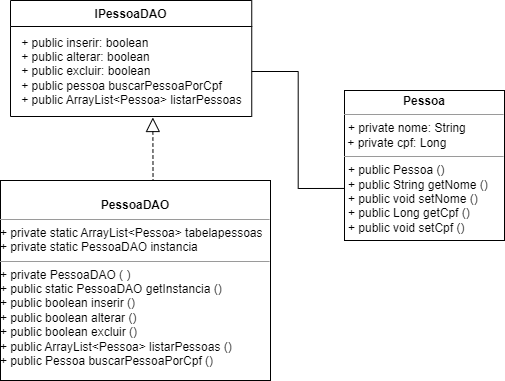

The diagram above was exported from draw.io. Its source (the exported page's mxGraphModel, read from the mxfile embedded in the PNG):
<mxGraphModel dx="1102" dy="1755" grid="1" gridSize="10" guides="1" tooltips="1" connect="1" arrows="1" fold="1" page="1" pageScale="1" pageWidth="827" pageHeight="1169" math="0" shadow="0">
  <root>
    <mxCell id="0" />
    <mxCell id="1" parent="0" />
    <mxCell id="g4ss42aktv5hMsWEdjfu-3" value="IPessoaDAO" style="swimlane;fontStyle=1;childLayout=stackLayout;horizontal=1;startSize=26;fillColor=none;horizontalStack=0;resizeParent=1;resizeParentMax=0;resizeLast=0;collapsible=1;marginBottom=0;" vertex="1" parent="1">
      <mxGeometry x="80" y="-1140" width="241.25" height="116" as="geometry" />
    </mxCell>
    <mxCell id="g4ss42aktv5hMsWEdjfu-4" value="&lt;div style=&quot;text-align: justify;&quot;&gt;+ public inserir: boolean&lt;/div&gt;&lt;div style=&quot;text-align: justify;&quot;&gt;+ public alterar: boolean&lt;/div&gt;&lt;div style=&quot;text-align: justify;&quot;&gt;+ public excluir: boolean&lt;/div&gt;&lt;div style=&quot;text-align: justify;&quot;&gt;+ public pessoa buscarPessoaPorCpf&lt;/div&gt;&lt;div style=&quot;text-align: justify;&quot;&gt;+ public ArrayList&amp;lt;Pessoa&amp;gt; listarPessoas&lt;/div&gt;" style="text;html=1;align=center;verticalAlign=middle;resizable=0;points=[];autosize=1;strokeColor=none;fillColor=none;" vertex="1" parent="g4ss42aktv5hMsWEdjfu-3">
      <mxGeometry y="26" width="241.25" height="90" as="geometry" />
    </mxCell>
    <mxCell id="g4ss42aktv5hMsWEdjfu-7" value="" style="endArrow=block;dashed=1;endFill=0;endSize=12;html=1;rounded=0;exitX=0.565;exitY=0.01;exitDx=0;exitDy=0;exitPerimeter=0;entryX=0.59;entryY=1.011;entryDx=0;entryDy=0;entryPerimeter=0;" edge="1" parent="1" source="g4ss42aktv5hMsWEdjfu-8" target="g4ss42aktv5hMsWEdjfu-4">
      <mxGeometry width="160" relative="1" as="geometry">
        <mxPoint x="176.8800000000001" y="-970" as="sourcePoint" />
        <mxPoint x="190" y="-1000" as="targetPoint" />
      </mxGeometry>
    </mxCell>
    <mxCell id="g4ss42aktv5hMsWEdjfu-8" value="&lt;p style=&quot;margin:0px;margin-top:4px;text-align:center;&quot;&gt;&lt;br&gt;&lt;span style=&quot;font-weight: 700;&quot;&gt;PessoaDAO&lt;/span&gt;&lt;br&gt;&lt;/p&gt;&lt;hr size=&quot;1&quot;&gt;&lt;div style=&quot;text-align: justify;&quot;&gt;+ private static ArrayList&amp;lt;Pessoa&amp;gt; tabelapessoas&lt;/div&gt;&lt;div style=&quot;text-align: justify;&quot;&gt;+ private static PessoaDAO instancia&lt;/div&gt;&lt;hr size=&quot;1&quot;&gt;&lt;div style=&quot;text-align: justify;&quot;&gt;+ private PessoaDAO ( )&lt;/div&gt;&lt;div style=&quot;text-align: justify;&quot;&gt;+&amp;nbsp;public static PessoaDAO getInstancia ()&lt;/div&gt;&lt;div style=&quot;text-align: justify;&quot;&gt;+&amp;nbsp;public boolean inserir ()&lt;/div&gt;&lt;div style=&quot;text-align: justify;&quot;&gt;+&amp;nbsp;public boolean alterar ()&lt;/div&gt;&lt;div style=&quot;text-align: justify;&quot;&gt;+ public boolean excluir ()&lt;br&gt;&lt;/div&gt;&lt;div style=&quot;text-align: justify;&quot;&gt;+&amp;nbsp;public ArrayList&amp;lt;Pessoa&amp;gt; listarPessoas ()&lt;/div&gt;&lt;div style=&quot;text-align: justify;&quot;&gt;+&amp;nbsp;public Pessoa buscarPessoaPorCpf ()&lt;/div&gt;" style="verticalAlign=top;align=left;overflow=fill;fontSize=12;fontFamily=Helvetica;html=1;" vertex="1" parent="1">
      <mxGeometry x="70" y="-960" width="270" height="200" as="geometry" />
    </mxCell>
    <mxCell id="g4ss42aktv5hMsWEdjfu-9" value="&lt;p style=&quot;margin:0px;margin-top:4px;text-align:center;&quot;&gt;&lt;span style=&quot;font-weight: 700;&quot;&gt;Pessoa&lt;/span&gt;&lt;br&gt;&lt;/p&gt;&lt;hr size=&quot;1&quot;&gt;&lt;p style=&quot;margin:0px;margin-left:4px;&quot;&gt;+&amp;nbsp;&lt;span style=&quot;background-color: initial;&quot;&gt;private nome: String&lt;/span&gt;&lt;/p&gt;&lt;div&gt;&lt;span style=&quot;background-color: initial;&quot;&gt;&amp;nbsp;+ private cpf: Long&lt;/span&gt;&lt;/div&gt;&lt;hr size=&quot;1&quot;&gt;&lt;p style=&quot;margin:0px;margin-left:4px;&quot;&gt;+ public Pessoa ()&lt;/p&gt;&lt;p style=&quot;margin:0px;margin-left:4px;&quot;&gt;+ public String getNome ()&lt;br&gt;&lt;/p&gt;&lt;p style=&quot;margin:0px;margin-left:4px;&quot;&gt;+&amp;nbsp;public void setNome ()&lt;/p&gt;&lt;p style=&quot;margin:0px;margin-left:4px;&quot;&gt;+&amp;nbsp;public Long getCpf ()&lt;/p&gt;&lt;p style=&quot;margin:0px;margin-left:4px;&quot;&gt;+&amp;nbsp;public void setCpf ()&lt;/p&gt;" style="verticalAlign=top;align=left;overflow=fill;fontSize=12;fontFamily=Helvetica;html=1;" vertex="1" parent="1">
      <mxGeometry x="414" y="-1050" width="160" height="150" as="geometry" />
    </mxCell>
    <mxCell id="g4ss42aktv5hMsWEdjfu-11" style="edgeStyle=orthogonalEdgeStyle;rounded=0;orthogonalLoop=1;jettySize=auto;html=1;entryX=0;entryY=0.653;entryDx=0;entryDy=0;entryPerimeter=0;endArrow=none;endFill=0;" edge="1" parent="1" source="g4ss42aktv5hMsWEdjfu-4" target="g4ss42aktv5hMsWEdjfu-9">
      <mxGeometry relative="1" as="geometry" />
    </mxCell>
  </root>
</mxGraphModel>